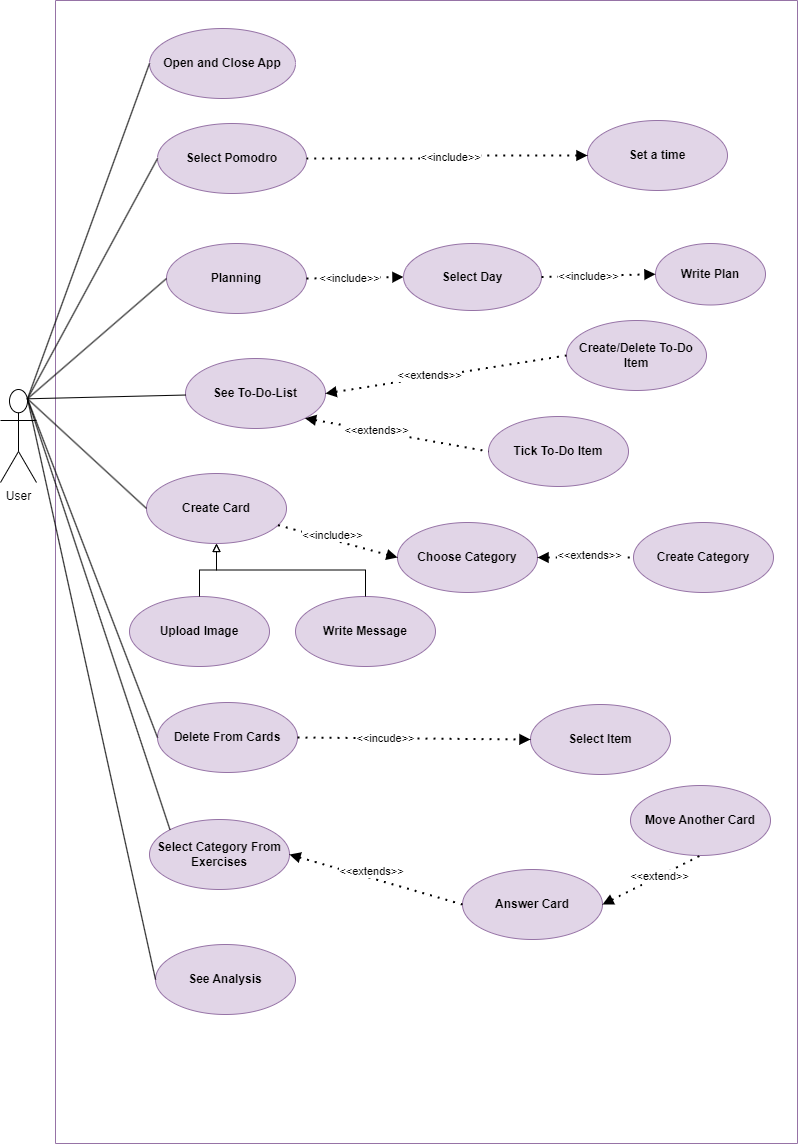

The diagram above was exported from draw.io. Its source (the exported page's mxGraphModel, read from the mxfile embedded in the PNG):
<mxGraphModel dx="1877" dy="669" grid="0" gridSize="10" guides="1" tooltips="1" connect="1" arrows="1" fold="1" page="1" pageScale="1" pageWidth="827" pageHeight="1169" math="0" shadow="0">
  <root>
    <mxCell id="0" />
    <mxCell id="1" parent="0" />
    <mxCell id="bYhJgGTpOx4L8tKFTwwT-1" value="User" style="shape=umlActor;verticalLabelPosition=bottom;verticalAlign=top;outlineConnect=0;html=1;" parent="1" vertex="1">
      <mxGeometry x="-818" y="402" width="36" height="93" as="geometry" />
    </mxCell>
    <mxCell id="bYhJgGTpOx4L8tKFTwwT-5" value="" style="swimlane;startSize=0;fillStyle=auto;swimlaneFillColor=none;fillColor=#e1d5e7;strokeColor=#9673a6;" parent="1" vertex="1">
      <mxGeometry x="-763" y="13" width="742" height="1143" as="geometry" />
    </mxCell>
    <mxCell id="bYhJgGTpOx4L8tKFTwwT-6" value="&lt;b&gt;Open and Close App&lt;/b&gt;" style="ellipse;whiteSpace=wrap;html=1;fillColor=#e1d5e7;strokeColor=#9673a6;" parent="bYhJgGTpOx4L8tKFTwwT-5" vertex="1">
      <mxGeometry x="94" y="28" width="146" height="70" as="geometry" />
    </mxCell>
    <mxCell id="bYhJgGTpOx4L8tKFTwwT-7" value="&lt;b&gt;Select Pomodro&lt;/b&gt;" style="ellipse;whiteSpace=wrap;html=1;fillColor=#e1d5e7;strokeColor=#9673a6;" parent="bYhJgGTpOx4L8tKFTwwT-5" vertex="1">
      <mxGeometry x="102" y="123" width="149" height="70" as="geometry" />
    </mxCell>
    <mxCell id="bYhJgGTpOx4L8tKFTwwT-10" value="&lt;b&gt;Set a time&lt;/b&gt;" style="ellipse;whiteSpace=wrap;html=1;fillColor=#e1d5e7;strokeColor=#9673a6;" parent="bYhJgGTpOx4L8tKFTwwT-5" vertex="1">
      <mxGeometry x="532" y="120" width="140" height="70" as="geometry" />
    </mxCell>
    <mxCell id="bYhJgGTpOx4L8tKFTwwT-11" value="&lt;b&gt;Planning&lt;/b&gt;" style="ellipse;whiteSpace=wrap;html=1;fillColor=#e1d5e7;strokeColor=#9673a6;" parent="bYhJgGTpOx4L8tKFTwwT-5" vertex="1">
      <mxGeometry x="111" y="243" width="140" height="70" as="geometry" />
    </mxCell>
    <mxCell id="bYhJgGTpOx4L8tKFTwwT-21" value="" style="endArrow=none;dashed=1;html=1;dashPattern=1 3;strokeWidth=2;rounded=0;exitX=0;exitY=0.5;exitDx=0;exitDy=0;edgeStyle=orthogonalEdgeStyle;startArrow=block;startFill=1;" parent="bYhJgGTpOx4L8tKFTwwT-5" source="bYhJgGTpOx4L8tKFTwwT-10" target="bYhJgGTpOx4L8tKFTwwT-7" edge="1">
      <mxGeometry width="50" height="50" relative="1" as="geometry">
        <mxPoint x="185" y="291" as="sourcePoint" />
        <mxPoint x="288" y="217" as="targetPoint" />
      </mxGeometry>
    </mxCell>
    <mxCell id="bYhJgGTpOx4L8tKFTwwT-22" value="&amp;lt;&amp;lt;include&amp;gt;&amp;gt;" style="edgeLabel;html=1;align=center;verticalAlign=middle;resizable=0;points=[];" parent="bYhJgGTpOx4L8tKFTwwT-21" vertex="1" connectable="0">
      <mxGeometry x="0.0757" y="-3" relative="1" as="geometry">
        <mxPoint x="12" y="1" as="offset" />
      </mxGeometry>
    </mxCell>
    <mxCell id="bYhJgGTpOx4L8tKFTwwT-23" value="" style="endArrow=block;dashed=1;html=1;dashPattern=1 3;strokeWidth=2;rounded=0;exitX=1;exitY=0.5;exitDx=0;exitDy=0;entryX=0;entryY=0.5;entryDx=0;entryDy=0;startArrow=none;startFill=0;endFill=1;" parent="bYhJgGTpOx4L8tKFTwwT-5" source="bYhJgGTpOx4L8tKFTwwT-11" target="bYhJgGTpOx4L8tKFTwwT-24" edge="1">
      <mxGeometry width="50" height="50" relative="1" as="geometry">
        <mxPoint x="254" y="454" as="sourcePoint" />
        <mxPoint x="304" y="404" as="targetPoint" />
      </mxGeometry>
    </mxCell>
    <mxCell id="bYhJgGTpOx4L8tKFTwwT-25" value="&amp;lt;&amp;lt;include&amp;gt;&amp;gt;" style="edgeLabel;html=1;align=center;verticalAlign=middle;resizable=0;points=[];" parent="bYhJgGTpOx4L8tKFTwwT-23" vertex="1" connectable="0">
      <mxGeometry x="-0.3528" y="1" relative="1" as="geometry">
        <mxPoint x="12" y="1" as="offset" />
      </mxGeometry>
    </mxCell>
    <mxCell id="bYhJgGTpOx4L8tKFTwwT-24" value="&lt;b&gt;Select Day&lt;/b&gt;" style="ellipse;whiteSpace=wrap;html=1;fillColor=#e1d5e7;strokeColor=#9673a6;" parent="bYhJgGTpOx4L8tKFTwwT-5" vertex="1">
      <mxGeometry x="348" y="243" width="138" height="67" as="geometry" />
    </mxCell>
    <mxCell id="bYhJgGTpOx4L8tKFTwwT-36" value="&lt;b&gt;Write Plan&lt;/b&gt;" style="ellipse;whiteSpace=wrap;html=1;fillColor=#e1d5e7;strokeColor=#9673a6;" parent="bYhJgGTpOx4L8tKFTwwT-5" vertex="1">
      <mxGeometry x="600" y="243" width="110" height="61.5" as="geometry" />
    </mxCell>
    <mxCell id="bYhJgGTpOx4L8tKFTwwT-37" value="" style="endArrow=block;dashed=1;html=1;dashPattern=1 3;strokeWidth=2;rounded=0;exitX=1;exitY=0.5;exitDx=0;exitDy=0;entryX=0;entryY=0.5;entryDx=0;entryDy=0;endFill=1;fontSize=10;" parent="bYhJgGTpOx4L8tKFTwwT-5" source="bYhJgGTpOx4L8tKFTwwT-24" target="bYhJgGTpOx4L8tKFTwwT-36" edge="1">
      <mxGeometry width="50" height="50" relative="1" as="geometry">
        <mxPoint x="475" y="444" as="sourcePoint" />
        <mxPoint x="525" y="394" as="targetPoint" />
      </mxGeometry>
    </mxCell>
    <mxCell id="bYhJgGTpOx4L8tKFTwwT-40" value="&amp;lt;&amp;lt;include&amp;gt;&amp;gt;" style="edgeLabel;html=1;align=center;verticalAlign=middle;resizable=0;points=[];" parent="bYhJgGTpOx4L8tKFTwwT-37" vertex="1" connectable="0">
      <mxGeometry x="-0.2714" y="1" relative="1" as="geometry">
        <mxPoint x="5" y="1" as="offset" />
      </mxGeometry>
    </mxCell>
    <mxCell id="bYhJgGTpOx4L8tKFTwwT-42" value="&lt;b&gt;Create Card&lt;/b&gt;" style="ellipse;whiteSpace=wrap;html=1;fillColor=#e1d5e7;strokeColor=#9673a6;" parent="bYhJgGTpOx4L8tKFTwwT-5" vertex="1">
      <mxGeometry x="91" y="473" width="140" height="70" as="geometry" />
    </mxCell>
    <mxCell id="bYhJgGTpOx4L8tKFTwwT-49" value="&lt;b&gt;Upload Image&lt;/b&gt;" style="ellipse;whiteSpace=wrap;html=1;fillColor=#e1d5e7;strokeColor=#9673a6;" parent="bYhJgGTpOx4L8tKFTwwT-5" vertex="1">
      <mxGeometry x="74" y="596" width="140" height="70" as="geometry" />
    </mxCell>
    <mxCell id="bYhJgGTpOx4L8tKFTwwT-50" value="&lt;b&gt;Write Message&lt;/b&gt;" style="ellipse;whiteSpace=wrap;html=1;fillColor=#e1d5e7;strokeColor=#9673a6;" parent="bYhJgGTpOx4L8tKFTwwT-5" vertex="1">
      <mxGeometry x="240" y="596" width="140" height="70" as="geometry" />
    </mxCell>
    <mxCell id="bYhJgGTpOx4L8tKFTwwT-52" value="" style="endArrow=block;html=1;rounded=0;exitX=0.5;exitY=0;exitDx=0;exitDy=0;entryX=0.5;entryY=1;entryDx=0;entryDy=0;edgeStyle=orthogonalEdgeStyle;endFill=0;" parent="bYhJgGTpOx4L8tKFTwwT-5" source="bYhJgGTpOx4L8tKFTwwT-50" target="bYhJgGTpOx4L8tKFTwwT-42" edge="1">
      <mxGeometry width="50" height="50" relative="1" as="geometry">
        <mxPoint x="356" y="783" as="sourcePoint" />
        <mxPoint x="406" y="733" as="targetPoint" />
      </mxGeometry>
    </mxCell>
    <mxCell id="bYhJgGTpOx4L8tKFTwwT-53" value="" style="endArrow=block;html=1;rounded=0;exitX=0.5;exitY=0;exitDx=0;exitDy=0;entryX=0.5;entryY=1;entryDx=0;entryDy=0;edgeStyle=orthogonalEdgeStyle;endFill=0;" parent="bYhJgGTpOx4L8tKFTwwT-5" source="bYhJgGTpOx4L8tKFTwwT-49" target="bYhJgGTpOx4L8tKFTwwT-42" edge="1">
      <mxGeometry width="50" height="50" relative="1" as="geometry">
        <mxPoint x="155" y="783" as="sourcePoint" />
        <mxPoint x="205" y="733" as="targetPoint" />
      </mxGeometry>
    </mxCell>
    <mxCell id="bYhJgGTpOx4L8tKFTwwT-54" value="&lt;b&gt;Delete From Cards&lt;/b&gt;" style="ellipse;whiteSpace=wrap;html=1;fillColor=#e1d5e7;strokeColor=#9673a6;" parent="bYhJgGTpOx4L8tKFTwwT-5" vertex="1">
      <mxGeometry x="102" y="702" width="140" height="70" as="geometry" />
    </mxCell>
    <mxCell id="bYhJgGTpOx4L8tKFTwwT-56" value="&lt;b&gt;Select Item&lt;/b&gt;" style="ellipse;whiteSpace=wrap;html=1;fillColor=#e1d5e7;strokeColor=#9673a6;" parent="bYhJgGTpOx4L8tKFTwwT-5" vertex="1">
      <mxGeometry x="475" y="704" width="140" height="70" as="geometry" />
    </mxCell>
    <mxCell id="bYhJgGTpOx4L8tKFTwwT-57" value="" style="endArrow=block;dashed=1;html=1;dashPattern=1 3;strokeWidth=2;rounded=0;exitX=1;exitY=0.5;exitDx=0;exitDy=0;endFill=1;entryX=0;entryY=0.5;entryDx=0;entryDy=0;" parent="bYhJgGTpOx4L8tKFTwwT-5" source="bYhJgGTpOx4L8tKFTwwT-54" target="bYhJgGTpOx4L8tKFTwwT-56" edge="1">
      <mxGeometry width="50" height="50" relative="1" as="geometry">
        <mxPoint x="245" y="934.5" as="sourcePoint" />
        <mxPoint x="394" y="937" as="targetPoint" />
      </mxGeometry>
    </mxCell>
    <mxCell id="bw9rl-MBRZuNSZ4ThLJ_-5" value="&amp;lt;&amp;lt;incude&amp;gt;&amp;gt;" style="edgeLabel;html=1;align=center;verticalAlign=middle;resizable=0;points=[];" parent="bYhJgGTpOx4L8tKFTwwT-57" vertex="1" connectable="0">
      <mxGeometry x="-0.2455" relative="1" as="geometry">
        <mxPoint as="offset" />
      </mxGeometry>
    </mxCell>
    <mxCell id="bYhJgGTpOx4L8tKFTwwT-61" value="&lt;b&gt;See Analysis&lt;/b&gt;" style="ellipse;whiteSpace=wrap;html=1;fillColor=#e1d5e7;strokeColor=#9673a6;" parent="bYhJgGTpOx4L8tKFTwwT-5" vertex="1">
      <mxGeometry x="100" y="944" width="140" height="70" as="geometry" />
    </mxCell>
    <mxCell id="bw9rl-MBRZuNSZ4ThLJ_-6" value="Select Category From Exercises" style="ellipse;whiteSpace=wrap;html=1;fillColor=#e1d5e7;strokeColor=#9673a6;fontStyle=1" parent="bYhJgGTpOx4L8tKFTwwT-5" vertex="1">
      <mxGeometry x="94" y="819" width="140" height="70" as="geometry" />
    </mxCell>
    <mxCell id="bw9rl-MBRZuNSZ4ThLJ_-7" value="Choose Category" style="ellipse;whiteSpace=wrap;html=1;fillColor=#e1d5e7;strokeColor=#9673a6;fontStyle=1" parent="bYhJgGTpOx4L8tKFTwwT-5" vertex="1">
      <mxGeometry x="342" y="522" width="140" height="70" as="geometry" />
    </mxCell>
    <mxCell id="bw9rl-MBRZuNSZ4ThLJ_-11" value="" style="endArrow=block;dashed=1;html=1;dashPattern=1 3;strokeWidth=2;rounded=0;entryX=0;entryY=0.5;entryDx=0;entryDy=0;endFill=1;" parent="bYhJgGTpOx4L8tKFTwwT-5" source="bYhJgGTpOx4L8tKFTwwT-42" target="bw9rl-MBRZuNSZ4ThLJ_-7" edge="1">
      <mxGeometry width="50" height="50" relative="1" as="geometry">
        <mxPoint x="419" y="660.5" as="sourcePoint" />
        <mxPoint x="514" y="660.5" as="targetPoint" />
      </mxGeometry>
    </mxCell>
    <mxCell id="bw9rl-MBRZuNSZ4ThLJ_-12" value="&amp;lt;&amp;lt;include&amp;gt;&amp;gt;" style="edgeLabel;html=1;align=center;verticalAlign=middle;resizable=0;points=[];" parent="bw9rl-MBRZuNSZ4ThLJ_-11" vertex="1" connectable="0">
      <mxGeometry x="-0.2463" y="2" relative="1" as="geometry">
        <mxPoint x="8" y="-1" as="offset" />
      </mxGeometry>
    </mxCell>
    <mxCell id="bw9rl-MBRZuNSZ4ThLJ_-16" value="Create Category" style="ellipse;whiteSpace=wrap;html=1;fillColor=#e1d5e7;strokeColor=#9673a6;fontStyle=1" parent="bYhJgGTpOx4L8tKFTwwT-5" vertex="1">
      <mxGeometry x="578" y="522" width="140" height="70" as="geometry" />
    </mxCell>
    <mxCell id="bw9rl-MBRZuNSZ4ThLJ_-15" value="" style="endArrow=none;dashed=1;html=1;dashPattern=1 3;strokeWidth=2;rounded=0;exitX=1;exitY=0.5;exitDx=0;exitDy=0;startArrow=block;startFill=1;" parent="bYhJgGTpOx4L8tKFTwwT-5" source="bw9rl-MBRZuNSZ4ThLJ_-7" target="bw9rl-MBRZuNSZ4ThLJ_-16" edge="1">
      <mxGeometry width="50" height="50" relative="1" as="geometry">
        <mxPoint x="659" y="667" as="sourcePoint" />
        <mxPoint x="672" y="641" as="targetPoint" />
      </mxGeometry>
    </mxCell>
    <mxCell id="bw9rl-MBRZuNSZ4ThLJ_-17" value="&amp;lt;&amp;lt;extends&amp;gt;&amp;gt;" style="edgeLabel;html=1;align=center;verticalAlign=middle;resizable=0;points=[];" parent="bw9rl-MBRZuNSZ4ThLJ_-15" vertex="1" connectable="0">
      <mxGeometry x="-0.3189" y="3" relative="1" as="geometry">
        <mxPoint x="18" as="offset" />
      </mxGeometry>
    </mxCell>
    <mxCell id="bw9rl-MBRZuNSZ4ThLJ_-19" value="&lt;b&gt;Answer Card&lt;/b&gt;" style="ellipse;whiteSpace=wrap;html=1;fillColor=#e1d5e7;strokeColor=#9673a6;" parent="bYhJgGTpOx4L8tKFTwwT-5" vertex="1">
      <mxGeometry x="407" y="869" width="140" height="70" as="geometry" />
    </mxCell>
    <mxCell id="bw9rl-MBRZuNSZ4ThLJ_-21" value="" style="endArrow=none;dashed=1;html=1;dashPattern=1 3;strokeWidth=2;rounded=0;exitX=1;exitY=0.5;exitDx=0;exitDy=0;entryX=0;entryY=0.5;entryDx=0;entryDy=0;endFill=0;startArrow=block;startFill=1;" parent="bYhJgGTpOx4L8tKFTwwT-5" source="bw9rl-MBRZuNSZ4ThLJ_-6" target="bw9rl-MBRZuNSZ4ThLJ_-19" edge="1">
      <mxGeometry width="50" height="50" relative="1" as="geometry">
        <mxPoint x="305" y="974" as="sourcePoint" />
        <mxPoint x="355" y="924" as="targetPoint" />
      </mxGeometry>
    </mxCell>
    <mxCell id="bw9rl-MBRZuNSZ4ThLJ_-23" value="&amp;lt;&amp;lt;extends&amp;gt;&amp;gt;" style="edgeLabel;html=1;align=center;verticalAlign=middle;resizable=0;points=[];" parent="bw9rl-MBRZuNSZ4ThLJ_-21" vertex="1" connectable="0">
      <mxGeometry x="-0.35" relative="1" as="geometry">
        <mxPoint x="25" as="offset" />
      </mxGeometry>
    </mxCell>
    <mxCell id="bw9rl-MBRZuNSZ4ThLJ_-29" value="&lt;b&gt;Move Another Card&lt;/b&gt;" style="ellipse;whiteSpace=wrap;html=1;fillColor=#e1d5e7;strokeColor=#9673a6;" parent="bYhJgGTpOx4L8tKFTwwT-5" vertex="1">
      <mxGeometry x="575" y="785" width="140" height="70" as="geometry" />
    </mxCell>
    <mxCell id="bw9rl-MBRZuNSZ4ThLJ_-33" value="See To-Do-List" style="ellipse;whiteSpace=wrap;html=1;fillColor=#e1d5e7;strokeColor=#9673a6;fontStyle=1" parent="bYhJgGTpOx4L8tKFTwwT-5" vertex="1">
      <mxGeometry x="130" y="358" width="140" height="70" as="geometry" />
    </mxCell>
    <mxCell id="bw9rl-MBRZuNSZ4ThLJ_-34" value="Create/Delete To-Do Item" style="ellipse;whiteSpace=wrap;html=1;fontStyle=1;fillColor=#e1d5e7;strokeColor=#9673a6;" parent="bYhJgGTpOx4L8tKFTwwT-5" vertex="1">
      <mxGeometry x="511" y="320" width="140" height="70" as="geometry" />
    </mxCell>
    <mxCell id="bw9rl-MBRZuNSZ4ThLJ_-35" value="" style="endArrow=none;dashed=1;html=1;dashPattern=1 3;strokeWidth=2;rounded=0;exitX=1;exitY=0.5;exitDx=0;exitDy=0;entryX=0;entryY=0.5;entryDx=0;entryDy=0;startArrow=block;startFill=1;" parent="bYhJgGTpOx4L8tKFTwwT-5" source="bw9rl-MBRZuNSZ4ThLJ_-33" target="bw9rl-MBRZuNSZ4ThLJ_-34" edge="1">
      <mxGeometry width="50" height="50" relative="1" as="geometry">
        <mxPoint x="405" y="510" as="sourcePoint" />
        <mxPoint x="455" y="460" as="targetPoint" />
      </mxGeometry>
    </mxCell>
    <mxCell id="bw9rl-MBRZuNSZ4ThLJ_-36" value="&amp;lt;&amp;lt;extends&amp;gt;&amp;gt;" style="edgeLabel;html=1;align=center;verticalAlign=middle;resizable=0;points=[];" parent="bw9rl-MBRZuNSZ4ThLJ_-35" vertex="1" connectable="0">
      <mxGeometry x="-0.1359" y="2" relative="1" as="geometry">
        <mxPoint as="offset" />
      </mxGeometry>
    </mxCell>
    <mxCell id="bw9rl-MBRZuNSZ4ThLJ_-37" value="Tick To-Do Item" style="ellipse;whiteSpace=wrap;html=1;fillColor=#e1d5e7;strokeColor=#9673a6;fontStyle=1" parent="bYhJgGTpOx4L8tKFTwwT-5" vertex="1">
      <mxGeometry x="433" y="416" width="140" height="70" as="geometry" />
    </mxCell>
    <mxCell id="bw9rl-MBRZuNSZ4ThLJ_-38" value="" style="endArrow=none;dashed=1;html=1;dashPattern=1 3;strokeWidth=2;rounded=0;exitX=1;exitY=1;exitDx=0;exitDy=0;entryX=0;entryY=0.5;entryDx=0;entryDy=0;startArrow=block;startFill=1;" parent="bYhJgGTpOx4L8tKFTwwT-5" source="bw9rl-MBRZuNSZ4ThLJ_-33" target="bw9rl-MBRZuNSZ4ThLJ_-37" edge="1">
      <mxGeometry width="50" height="50" relative="1" as="geometry">
        <mxPoint x="356" y="576" as="sourcePoint" />
        <mxPoint x="406" y="526" as="targetPoint" />
      </mxGeometry>
    </mxCell>
    <mxCell id="bw9rl-MBRZuNSZ4ThLJ_-39" value="&amp;lt;&amp;lt;extends&amp;gt;&amp;gt;" style="edgeLabel;html=1;align=center;verticalAlign=middle;resizable=0;points=[];" parent="bw9rl-MBRZuNSZ4ThLJ_-38" vertex="1" connectable="0">
      <mxGeometry x="-0.2287" y="1" relative="1" as="geometry">
        <mxPoint as="offset" />
      </mxGeometry>
    </mxCell>
    <mxCell id="bYhJgGTpOx4L8tKFTwwT-41" value="" style="endArrow=none;html=1;rounded=0;exitX=0;exitY=0.5;exitDx=0;exitDy=0;entryX=0.75;entryY=0.1;entryDx=0;entryDy=0;entryPerimeter=0;" parent="bYhJgGTpOx4L8tKFTwwT-5" source="bYhJgGTpOx4L8tKFTwwT-11" target="bYhJgGTpOx4L8tKFTwwT-1" edge="1">
      <mxGeometry width="50" height="50" relative="1" as="geometry">
        <mxPoint x="26" y="331" as="sourcePoint" />
        <mxPoint x="96" y="306" as="targetPoint" />
      </mxGeometry>
    </mxCell>
    <mxCell id="bw9rl-MBRZuNSZ4ThLJ_-45" value="" style="endArrow=none;dashed=1;html=1;dashPattern=1 3;strokeWidth=2;rounded=0;exitX=1;exitY=0.5;exitDx=0;exitDy=0;entryX=0.5;entryY=1;entryDx=0;entryDy=0;startArrow=block;startFill=1;" parent="bYhJgGTpOx4L8tKFTwwT-5" source="bw9rl-MBRZuNSZ4ThLJ_-19" target="bw9rl-MBRZuNSZ4ThLJ_-29" edge="1">
      <mxGeometry width="50" height="50" relative="1" as="geometry">
        <mxPoint x="597" y="897" as="sourcePoint" />
        <mxPoint x="647" y="847" as="targetPoint" />
      </mxGeometry>
    </mxCell>
    <mxCell id="bw9rl-MBRZuNSZ4ThLJ_-46" value="&amp;lt;&amp;lt;extend&amp;gt;&amp;gt;" style="edgeLabel;html=1;align=center;verticalAlign=middle;resizable=0;points=[];" parent="bw9rl-MBRZuNSZ4ThLJ_-45" vertex="1" connectable="0">
      <mxGeometry x="-0.0335" y="1" relative="1" as="geometry">
        <mxPoint x="10" y="-4" as="offset" />
      </mxGeometry>
    </mxCell>
    <mxCell id="bYhJgGTpOx4L8tKFTwwT-15" value="" style="endArrow=none;html=1;rounded=0;entryX=0;entryY=0.5;entryDx=0;entryDy=0;exitX=0.75;exitY=0.1;exitDx=0;exitDy=0;exitPerimeter=0;" parent="1" source="bYhJgGTpOx4L8tKFTwwT-1" target="bYhJgGTpOx4L8tKFTwwT-6" edge="1">
      <mxGeometry width="50" height="50" relative="1" as="geometry">
        <mxPoint x="-479" y="317" as="sourcePoint" />
        <mxPoint x="-429" y="267" as="targetPoint" />
      </mxGeometry>
    </mxCell>
    <mxCell id="bYhJgGTpOx4L8tKFTwwT-18" value="" style="endArrow=none;html=1;rounded=0;entryX=0;entryY=0.5;entryDx=0;entryDy=0;exitX=0.75;exitY=0.1;exitDx=0;exitDy=0;exitPerimeter=0;" parent="1" source="bYhJgGTpOx4L8tKFTwwT-1" target="bYhJgGTpOx4L8tKFTwwT-7" edge="1">
      <mxGeometry width="50" height="50" relative="1" as="geometry">
        <mxPoint x="-709" y="296" as="sourcePoint" />
        <mxPoint x="-659" y="246" as="targetPoint" />
      </mxGeometry>
    </mxCell>
    <mxCell id="bYhJgGTpOx4L8tKFTwwT-45" value="" style="endArrow=none;html=1;rounded=0;exitX=0;exitY=0.5;exitDx=0;exitDy=0;entryX=0.75;entryY=0.1;entryDx=0;entryDy=0;entryPerimeter=0;" parent="1" source="bYhJgGTpOx4L8tKFTwwT-42" target="bYhJgGTpOx4L8tKFTwwT-1" edge="1">
      <mxGeometry width="50" height="50" relative="1" as="geometry">
        <mxPoint x="-819" y="437" as="sourcePoint" />
        <mxPoint x="-769" y="387" as="targetPoint" />
      </mxGeometry>
    </mxCell>
    <mxCell id="bYhJgGTpOx4L8tKFTwwT-55" value="" style="endArrow=none;html=1;rounded=0;exitX=0;exitY=0.5;exitDx=0;exitDy=0;entryX=0.75;entryY=0.1;entryDx=0;entryDy=0;entryPerimeter=0;" parent="1" source="bYhJgGTpOx4L8tKFTwwT-54" target="bYhJgGTpOx4L8tKFTwwT-1" edge="1">
      <mxGeometry width="50" height="50" relative="1" as="geometry">
        <mxPoint x="-664.44" y="1026.49" as="sourcePoint" />
        <mxPoint x="-794" y="500.9960000000001" as="targetPoint" />
      </mxGeometry>
    </mxCell>
    <mxCell id="bYhJgGTpOx4L8tKFTwwT-63" value="" style="endArrow=none;html=1;rounded=0;exitX=0;exitY=0.5;exitDx=0;exitDy=0;entryX=0.75;entryY=0.1;entryDx=0;entryDy=0;entryPerimeter=0;" parent="1" source="bYhJgGTpOx4L8tKFTwwT-61" target="bYhJgGTpOx4L8tKFTwwT-1" edge="1">
      <mxGeometry width="50" height="50" relative="1" as="geometry">
        <mxPoint x="-736" y="1018" as="sourcePoint" />
        <mxPoint x="-801" y="607" as="targetPoint" />
      </mxGeometry>
    </mxCell>
    <mxCell id="bw9rl-MBRZuNSZ4ThLJ_-41" value="" style="endArrow=none;html=1;rounded=0;exitX=0.75;exitY=0.1;exitDx=0;exitDy=0;exitPerimeter=0;" parent="1" source="bYhJgGTpOx4L8tKFTwwT-1" target="bw9rl-MBRZuNSZ4ThLJ_-33" edge="1">
      <mxGeometry width="50" height="50" relative="1" as="geometry">
        <mxPoint x="-653" y="538" as="sourcePoint" />
        <mxPoint x="-603" y="488" as="targetPoint" />
      </mxGeometry>
    </mxCell>
    <mxCell id="bw9rl-MBRZuNSZ4ThLJ_-44" value="" style="endArrow=none;html=1;rounded=0;exitX=0;exitY=0;exitDx=0;exitDy=0;entryX=0.75;entryY=0.1;entryDx=0;entryDy=0;entryPerimeter=0;" parent="1" source="bw9rl-MBRZuNSZ4ThLJ_-6" target="bYhJgGTpOx4L8tKFTwwT-1" edge="1">
      <mxGeometry width="50" height="50" relative="1" as="geometry">
        <mxPoint x="-792" y="799" as="sourcePoint" />
        <mxPoint x="-742" y="749" as="targetPoint" />
      </mxGeometry>
    </mxCell>
  </root>
</mxGraphModel>